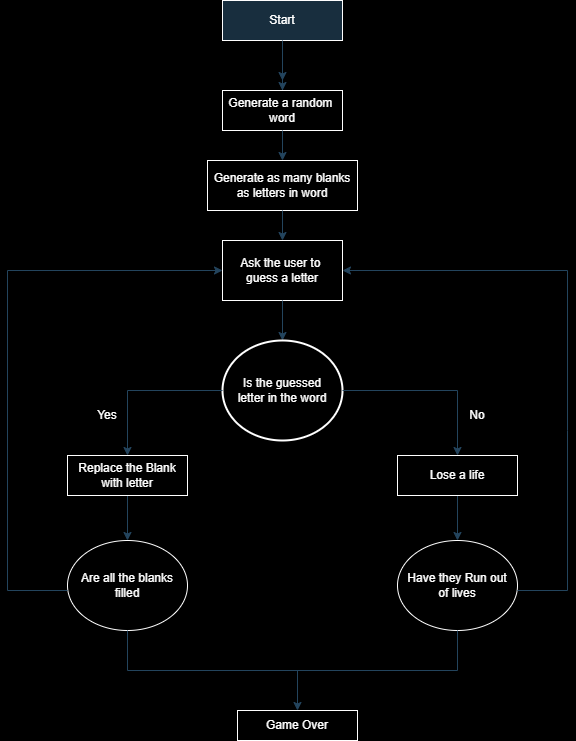

The diagram above was exported from draw.io. Its source (the exported page's mxGraphModel, read from the mxfile embedded in the PNG):
<mxGraphModel dx="1432" dy="779" grid="0" gridSize="10" guides="1" tooltips="1" connect="1" arrows="1" fold="1" page="1" pageScale="1" pageWidth="827" pageHeight="1169" background="#000000" math="0" shadow="0">
  <root>
    <mxCell id="WIyWlLk6GJQsqaUBKTNV-0" />
    <mxCell id="WIyWlLk6GJQsqaUBKTNV-1" parent="WIyWlLk6GJQsqaUBKTNV-0" />
    <mxCell id="WIyWlLk6GJQsqaUBKTNV-3" value="Start" style="rounded=0;whiteSpace=wrap;html=1;fontSize=12;glass=0;strokeWidth=1;shadow=0;labelBackgroundColor=none;fillColor=#182E3E;strokeColor=#FFFFFF;fontColor=#FFFFFF;" parent="WIyWlLk6GJQsqaUBKTNV-1" vertex="1">
      <mxGeometry x="335" y="90" width="120" height="40" as="geometry" />
    </mxCell>
    <mxCell id="gWYctVOfBYToKQUXRJ80-6" style="edgeStyle=orthogonalEdgeStyle;rounded=0;orthogonalLoop=1;jettySize=auto;html=1;exitX=0.75;exitY=1;exitDx=0;exitDy=0;labelBackgroundColor=none;fontColor=default;strokeColor=#23445D;" edge="1" parent="WIyWlLk6GJQsqaUBKTNV-1" source="gWYctVOfBYToKQUXRJ80-1">
      <mxGeometry relative="1" as="geometry">
        <mxPoint x="425" y="220" as="targetPoint" />
      </mxGeometry>
    </mxCell>
    <mxCell id="gWYctVOfBYToKQUXRJ80-7" style="edgeStyle=orthogonalEdgeStyle;rounded=0;orthogonalLoop=1;jettySize=auto;html=1;labelBackgroundColor=none;fontColor=default;strokeColor=#23445D;" edge="1" parent="WIyWlLk6GJQsqaUBKTNV-1" source="gWYctVOfBYToKQUXRJ80-1">
      <mxGeometry relative="1" as="geometry">
        <mxPoint x="395" y="170" as="targetPoint" />
      </mxGeometry>
    </mxCell>
    <mxCell id="gWYctVOfBYToKQUXRJ80-1" value="Generate a random&amp;nbsp;&lt;div&gt;word&lt;/div&gt;" style="rounded=0;whiteSpace=wrap;html=1;labelBackgroundColor=none;fillColor=none;strokeColor=#FFFFFF;fontColor=#FFFFFF;" vertex="1" parent="WIyWlLk6GJQsqaUBKTNV-1">
      <mxGeometry x="335" y="180" width="120" height="40" as="geometry" />
    </mxCell>
    <mxCell id="gWYctVOfBYToKQUXRJ80-3" value="Generate as many blanks as letters in word" style="rounded=0;whiteSpace=wrap;html=1;labelBackgroundColor=none;fillColor=none;strokeColor=#FFFFFF;fontColor=#FFFFFF;" vertex="1" parent="WIyWlLk6GJQsqaUBKTNV-1">
      <mxGeometry x="320" y="250" width="150" height="50" as="geometry" />
    </mxCell>
    <mxCell id="gWYctVOfBYToKQUXRJ80-4" value="" style="endArrow=classic;html=1;rounded=0;entryX=0.5;entryY=0;entryDx=0;entryDy=0;exitX=0.5;exitY=1;exitDx=0;exitDy=0;labelBackgroundColor=none;fontColor=default;strokeColor=#23445D;" edge="1" parent="WIyWlLk6GJQsqaUBKTNV-1" source="WIyWlLk6GJQsqaUBKTNV-3" target="gWYctVOfBYToKQUXRJ80-1">
      <mxGeometry width="50" height="50" relative="1" as="geometry">
        <mxPoint x="385" y="130" as="sourcePoint" />
        <mxPoint x="435" y="80" as="targetPoint" />
        <Array as="points">
          <mxPoint x="395" y="160" />
          <mxPoint x="395" y="150" />
        </Array>
      </mxGeometry>
    </mxCell>
    <mxCell id="gWYctVOfBYToKQUXRJ80-8" value="" style="endArrow=classic;html=1;rounded=0;entryX=0.5;entryY=0;entryDx=0;entryDy=0;exitX=0.5;exitY=1;exitDx=0;exitDy=0;labelBackgroundColor=none;fontColor=default;strokeColor=#23445D;" edge="1" parent="WIyWlLk6GJQsqaUBKTNV-1" source="gWYctVOfBYToKQUXRJ80-1">
      <mxGeometry width="50" height="50" relative="1" as="geometry">
        <mxPoint x="385" y="220" as="sourcePoint" />
        <mxPoint x="395" y="250" as="targetPoint" />
      </mxGeometry>
    </mxCell>
    <mxCell id="gWYctVOfBYToKQUXRJ80-10" value="Ask the user to&amp;nbsp; guess a letter" style="rounded=0;whiteSpace=wrap;html=1;labelBackgroundColor=none;fillColor=none;strokeColor=#FFFFFF;fontColor=#FFFFFF;" vertex="1" parent="WIyWlLk6GJQsqaUBKTNV-1">
      <mxGeometry x="335" y="330" width="120" height="60" as="geometry" />
    </mxCell>
    <mxCell id="gWYctVOfBYToKQUXRJ80-12" value="" style="endArrow=classic;html=1;rounded=0;labelBackgroundColor=none;fontColor=default;strokeColor=#23445D;" edge="1" parent="WIyWlLk6GJQsqaUBKTNV-1" target="gWYctVOfBYToKQUXRJ80-10">
      <mxGeometry width="50" height="50" relative="1" as="geometry">
        <mxPoint x="395" y="300" as="sourcePoint" />
        <mxPoint x="445" y="250" as="targetPoint" />
        <Array as="points" />
      </mxGeometry>
    </mxCell>
    <mxCell id="gWYctVOfBYToKQUXRJ80-13" value="" style="endArrow=classic;html=1;rounded=0;labelBackgroundColor=none;fontColor=default;strokeColor=#23445D;" edge="1" parent="WIyWlLk6GJQsqaUBKTNV-1">
      <mxGeometry width="50" height="50" relative="1" as="geometry">
        <mxPoint x="395" y="390" as="sourcePoint" />
        <mxPoint x="395" y="430" as="targetPoint" />
      </mxGeometry>
    </mxCell>
    <mxCell id="gWYctVOfBYToKQUXRJ80-15" value="Is the guessed&lt;div&gt;letter in the word&lt;/div&gt;" style="strokeWidth=2;html=1;shape=mxgraph.flowchart.start_2;whiteSpace=wrap;rounded=0;labelBackgroundColor=none;fillColor=none;strokeColor=#FFFFFF;fontColor=#FFFFFF;" vertex="1" parent="WIyWlLk6GJQsqaUBKTNV-1">
      <mxGeometry x="335" y="430" width="120" height="100" as="geometry" />
    </mxCell>
    <mxCell id="gWYctVOfBYToKQUXRJ80-27" value="" style="edgeStyle=orthogonalEdgeStyle;rounded=0;orthogonalLoop=1;jettySize=auto;html=1;labelBackgroundColor=none;fontColor=default;strokeColor=#23445D;" edge="1" parent="WIyWlLk6GJQsqaUBKTNV-1" source="gWYctVOfBYToKQUXRJ80-16" target="gWYctVOfBYToKQUXRJ80-24">
      <mxGeometry relative="1" as="geometry" />
    </mxCell>
    <mxCell id="gWYctVOfBYToKQUXRJ80-16" value="Lose a life" style="rounded=0;whiteSpace=wrap;html=1;labelBackgroundColor=none;fillColor=none;strokeColor=#FFFFFF;fontColor=#FFFFFF;" vertex="1" parent="WIyWlLk6GJQsqaUBKTNV-1">
      <mxGeometry x="510" y="545" width="120" height="40" as="geometry" />
    </mxCell>
    <mxCell id="gWYctVOfBYToKQUXRJ80-26" value="" style="edgeStyle=orthogonalEdgeStyle;rounded=0;orthogonalLoop=1;jettySize=auto;html=1;labelBackgroundColor=none;fontColor=default;strokeColor=#23445D;" edge="1" parent="WIyWlLk6GJQsqaUBKTNV-1" source="gWYctVOfBYToKQUXRJ80-17" target="gWYctVOfBYToKQUXRJ80-23">
      <mxGeometry relative="1" as="geometry" />
    </mxCell>
    <mxCell id="gWYctVOfBYToKQUXRJ80-17" value="Replace the Blank with letter" style="rounded=0;whiteSpace=wrap;html=1;labelBackgroundColor=none;fillColor=none;strokeColor=#FFFFFF;fontColor=#FFFFFF;" vertex="1" parent="WIyWlLk6GJQsqaUBKTNV-1">
      <mxGeometry x="180" y="545" width="120" height="40" as="geometry" />
    </mxCell>
    <mxCell id="gWYctVOfBYToKQUXRJ80-18" value="" style="endArrow=classic;html=1;rounded=0;entryX=0.5;entryY=0;entryDx=0;entryDy=0;labelBackgroundColor=none;fontColor=default;strokeColor=#23445D;" edge="1" parent="WIyWlLk6GJQsqaUBKTNV-1" target="gWYctVOfBYToKQUXRJ80-17">
      <mxGeometry width="50" height="50" relative="1" as="geometry">
        <mxPoint x="335" y="480" as="sourcePoint" />
        <mxPoint x="180" y="480" as="targetPoint" />
        <Array as="points">
          <mxPoint x="240" y="480" />
        </Array>
      </mxGeometry>
    </mxCell>
    <mxCell id="gWYctVOfBYToKQUXRJ80-19" value="" style="endArrow=classic;html=1;rounded=0;entryX=0.5;entryY=0;entryDx=0;entryDy=0;labelBackgroundColor=none;fontColor=default;strokeColor=#23445D;" edge="1" parent="WIyWlLk6GJQsqaUBKTNV-1" target="gWYctVOfBYToKQUXRJ80-16">
      <mxGeometry width="50" height="50" relative="1" as="geometry">
        <mxPoint x="455" y="480" as="sourcePoint" />
        <mxPoint x="620" y="480" as="targetPoint" />
        <Array as="points">
          <mxPoint x="570" y="480" />
        </Array>
      </mxGeometry>
    </mxCell>
    <mxCell id="gWYctVOfBYToKQUXRJ80-20" value="No" style="text;strokeColor=none;align=center;fillColor=none;html=1;verticalAlign=middle;whiteSpace=wrap;rounded=0;labelBackgroundColor=none;fontColor=#FFFFFF;" vertex="1" parent="WIyWlLk6GJQsqaUBKTNV-1">
      <mxGeometry x="560" y="490" width="60" height="30" as="geometry" />
    </mxCell>
    <mxCell id="gWYctVOfBYToKQUXRJ80-21" value="Yes" style="text;strokeColor=none;align=center;fillColor=none;html=1;verticalAlign=middle;whiteSpace=wrap;rounded=0;labelBackgroundColor=none;fontColor=#FFFFFF;" vertex="1" parent="WIyWlLk6GJQsqaUBKTNV-1">
      <mxGeometry x="190" y="490" width="60" height="30" as="geometry" />
    </mxCell>
    <mxCell id="gWYctVOfBYToKQUXRJ80-23" value="Are all the blanks filled" style="ellipse;whiteSpace=wrap;html=1;rounded=0;labelBackgroundColor=none;fillColor=none;strokeColor=#FFFFFF;fontColor=#FFFFFF;" vertex="1" parent="WIyWlLk6GJQsqaUBKTNV-1">
      <mxGeometry x="180" y="630" width="120" height="90" as="geometry" />
    </mxCell>
    <mxCell id="gWYctVOfBYToKQUXRJ80-24" value="Have they Run out&lt;div&gt;of lives&lt;/div&gt;" style="ellipse;whiteSpace=wrap;html=1;rounded=0;labelBackgroundColor=none;fillColor=none;strokeColor=#FFFFFF;fontColor=#FFFFFF;" vertex="1" parent="WIyWlLk6GJQsqaUBKTNV-1">
      <mxGeometry x="510" y="630" width="120" height="90" as="geometry" />
    </mxCell>
    <mxCell id="gWYctVOfBYToKQUXRJ80-25" value="" style="endArrow=classic;html=1;rounded=0;entryX=1;entryY=0.5;entryDx=0;entryDy=0;labelBackgroundColor=none;fontColor=default;strokeColor=#23445D;" edge="1" parent="WIyWlLk6GJQsqaUBKTNV-1" target="gWYctVOfBYToKQUXRJ80-10">
      <mxGeometry width="50" height="50" relative="1" as="geometry">
        <mxPoint x="630" y="680" as="sourcePoint" />
        <mxPoint x="700" y="360" as="targetPoint" />
        <Array as="points">
          <mxPoint x="680" y="680" />
          <mxPoint x="680" y="520" />
          <mxPoint x="680" y="360" />
        </Array>
      </mxGeometry>
    </mxCell>
    <mxCell id="gWYctVOfBYToKQUXRJ80-29" value="" style="endArrow=classic;html=1;rounded=0;entryX=0;entryY=0.5;entryDx=0;entryDy=0;labelBackgroundColor=none;fontColor=default;strokeColor=#23445D;" edge="1" parent="WIyWlLk6GJQsqaUBKTNV-1" target="gWYctVOfBYToKQUXRJ80-10">
      <mxGeometry width="50" height="50" relative="1" as="geometry">
        <mxPoint x="180" y="680" as="sourcePoint" />
        <mxPoint x="130" y="300" as="targetPoint" />
        <Array as="points">
          <mxPoint x="120" y="680" />
          <mxPoint x="120" y="360" />
        </Array>
      </mxGeometry>
    </mxCell>
    <mxCell id="gWYctVOfBYToKQUXRJ80-30" value="Game Over" style="rounded=0;whiteSpace=wrap;html=1;labelBackgroundColor=none;fillColor=none;strokeColor=#FFFFFF;fontColor=#FFFFFF;" vertex="1" parent="WIyWlLk6GJQsqaUBKTNV-1">
      <mxGeometry x="350" y="800" width="120" height="30" as="geometry" />
    </mxCell>
    <mxCell id="gWYctVOfBYToKQUXRJ80-31" value="" style="endArrow=none;html=1;rounded=0;entryX=0.5;entryY=1;entryDx=0;entryDy=0;labelBackgroundColor=none;fontColor=default;strokeColor=#23445D;" edge="1" parent="WIyWlLk6GJQsqaUBKTNV-1" target="gWYctVOfBYToKQUXRJ80-24">
      <mxGeometry width="50" height="50" relative="1" as="geometry">
        <mxPoint x="240" y="720" as="sourcePoint" />
        <mxPoint x="580" y="760" as="targetPoint" />
        <Array as="points">
          <mxPoint x="240" y="760" />
          <mxPoint x="570" y="760" />
        </Array>
      </mxGeometry>
    </mxCell>
    <mxCell id="gWYctVOfBYToKQUXRJ80-32" value="" style="endArrow=classic;html=1;rounded=0;entryX=0.5;entryY=0;entryDx=0;entryDy=0;labelBackgroundColor=none;fontColor=default;strokeColor=#23445D;" edge="1" parent="WIyWlLk6GJQsqaUBKTNV-1" target="gWYctVOfBYToKQUXRJ80-30">
      <mxGeometry width="50" height="50" relative="1" as="geometry">
        <mxPoint x="410" y="760" as="sourcePoint" />
        <mxPoint x="450" y="710" as="targetPoint" />
      </mxGeometry>
    </mxCell>
  </root>
</mxGraphModel>